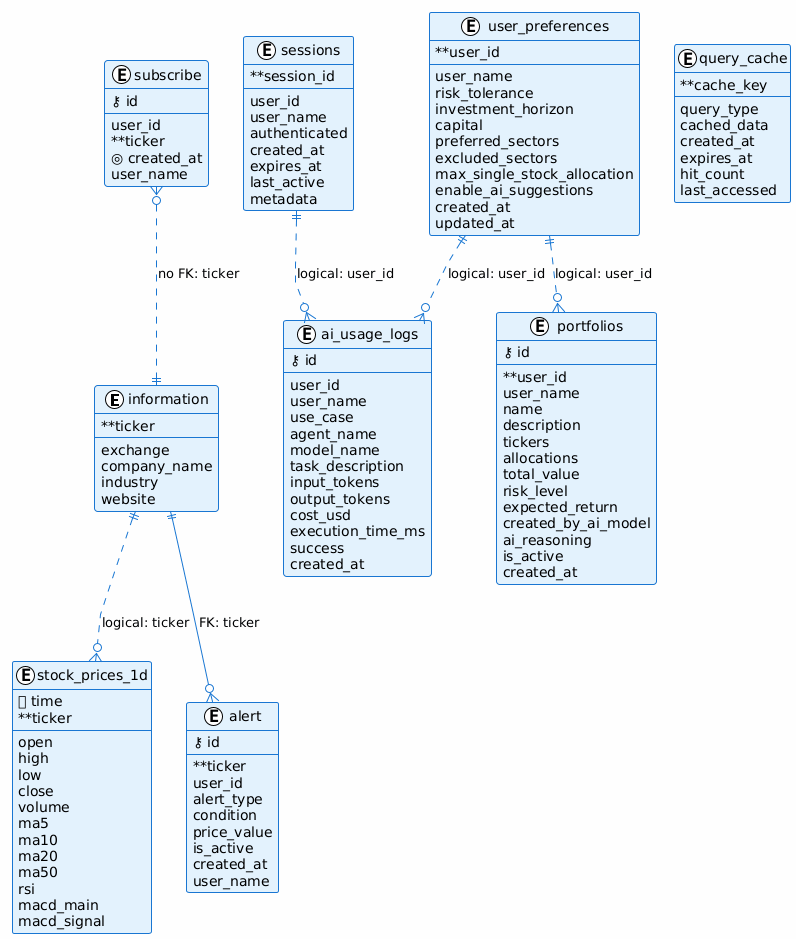

The diagram above was rendered by PlantUML. Its source (embedded in the PNG):
@startuml
!theme plain
skinparam backgroundColor #FEFEFE
skinparam shadowing false
skinparam linetype polyline

' ===================================================
' ENTITY RELATIONSHIP DIAGRAM - HYBRID SYSTEM
' Template: Simple table style (like reference image)
' ===================================================

skinparam class {
    BackgroundColor #E3F2FD
    BorderColor #1976D2
    ArrowColor #1976D2
}

' ===================================================
' CORE STOCK DATA (Existing - simplified)
' ===================================================

entity information {
    **ticker
    ---
    exchange
    company_name
    industry
    website
}

entity stock_prices_1d {
    ⏰ time
    **ticker
    ---
    open
    high
    low
    close
    volume
    ma5
    ma10
    ma20
    ma50
    rsi
    macd_main
    macd_signal
}

entity alert {
    ⚷ id
    ---
    **ticker
    user_id
    alert_type
    condition
    price_value
    is_active
    created_at
    user_name
}

entity subscribe {
    ⚷ id
    ---
    user_id
    **ticker
    ◎ created_at
    user_name
}

' ===================================================
' NEW TABLES - HYBRID MULTI-MODEL SYSTEM
' ===================================================

entity sessions {
    **session_id
    ---
    user_id
    user_name
    authenticated
    created_at
    expires_at
    last_active
    metadata
}

entity user_preferences {
    **user_id
    ---
    user_name
    risk_tolerance
    investment_horizon
    capital
    preferred_sectors
    excluded_sectors
    max_single_stock_allocation
    enable_ai_suggestions
    created_at
    updated_at
}

entity ai_usage_logs {
    ⚷ id
    ---
    user_id
    user_name
    use_case
    agent_name
    model_name
    task_description
    input_tokens
    output_tokens
    cost_usd
    execution_time_ms
    success
    created_at
}

entity portfolios {
    ⚷ id
    ---
    **user_id
    user_name
    name
    description
    tickers
    allocations
    total_value
    risk_level
    expected_return
    created_by_ai_model
    ai_reasoning
    is_active
    created_at
}

entity query_cache {
    **cache_key
    ---
    query_type
    cached_data
    created_at
    expires_at
    hit_count
    last_accessed
}

' ===================================================
' RELATIONSHIPS
' ===================================================

' Stock data relationships
' Note: stock_prices_1d không có FK (hypertable), chỉ là logical relationship
information ||..o{ stock_prices_1d : "logical: ticker"

' Alert có FK constraint
information ||--o{ alert : "FK: ticker"

' Subscribe KHÔNG có FK (allow any ticker)
subscribe }o..|| information : "no FK: ticker"

' Hybrid system - NO foreign keys (all logical)
user_preferences ||..o{ portfolios : "logical: user_id"
user_preferences ||..o{ ai_usage_logs : "logical: user_id"
sessions ||..o{ ai_usage_logs : "logical: user_id"
@enduml